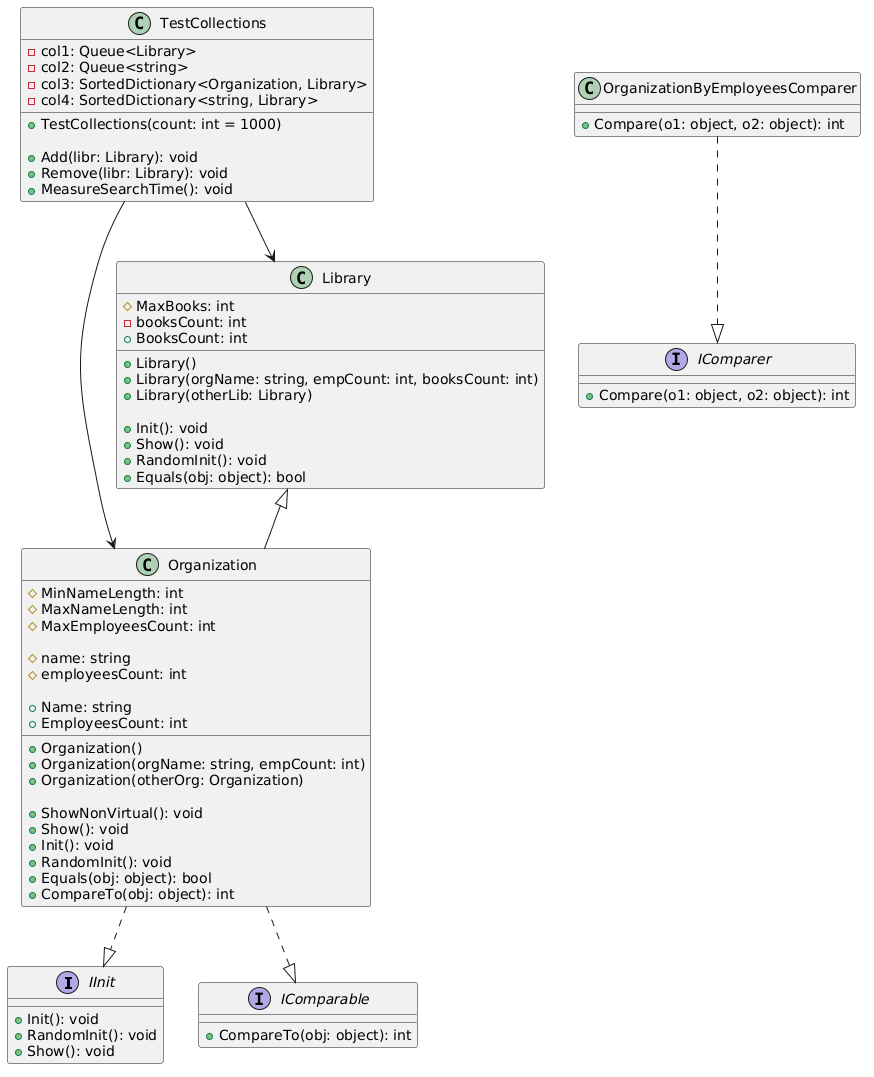

The diagram above was rendered by PlantUML. Its source (embedded in the PNG):
@startuml
top to bottom direction
' ==============================
' Интерфейсы
' ==============================
interface IInit {
    +Init(): void
    +RandomInit(): void
    +Show(): void
}

interface IComparable {
    +CompareTo(obj: object): int
}

interface IComparer {
    +Compare(o1: object, o2: object): int
}

' ==============================
' Классы организации
' ==============================
class Organization {
    #MinNameLength: int
    #MaxNameLength: int
    #MaxEmployeesCount: int

    #name: string
    #employeesCount: int

    +Name: string
    +EmployeesCount: int

    +Organization()
    +Organization(orgName: string, empCount: int)
    +Organization(otherOrg: Organization)

    +ShowNonVirtual(): void
    +Show(): void
    +Init(): void
    +RandomInit(): void
    +Equals(obj: object): bool
    +CompareTo(obj: object): int
}

Organization ..|> IInit
Organization ..|> IComparable

' ==============================
' Library
' ==============================
class Library {
    #MaxBooks: int
    -booksCount: int
    +BooksCount: int

    +Library()
    +Library(orgName: string, empCount: int, booksCount: int)
    +Library(otherLib: Library)

    +Init(): void
    +Show(): void
    +RandomInit(): void
    +Equals(obj: object): bool
}

Library <|-- Organization

' ==============================
' Comparator
' ==============================
class OrganizationByEmployeesComparer {
    +Compare(o1: object, o2: object): int
}

OrganizationByEmployeesComparer ..|> IComparer

' ==============================
' TestCollections
' ==============================
class TestCollections {
    -col1: Queue<Library>
    -col2: Queue<string>
    -col3: SortedDictionary<Organization, Library>
    -col4: SortedDictionary<string, Library>

    +TestCollections(count: int = 1000)

    +Add(libr: Library): void
    +Remove(libr: Library): void
    +MeasureSearchTime(): void
}

TestCollections --> Library
TestCollections --> Organization
@enduml